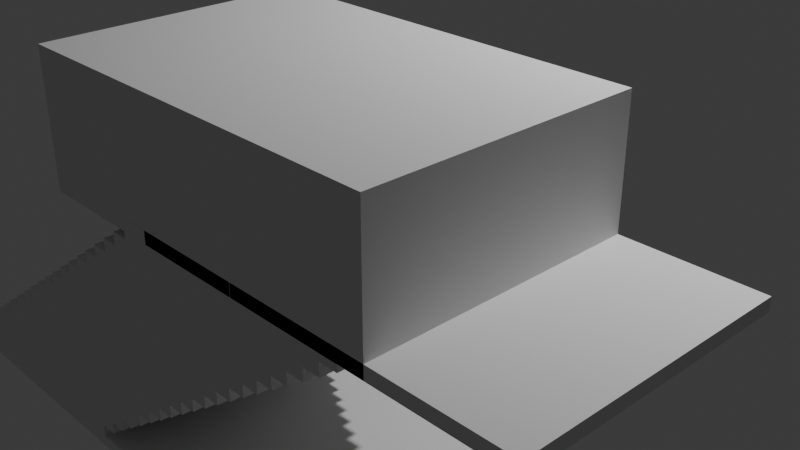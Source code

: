 # Source: Stairs.blend  (saved by Blender 4.0.36; exported with 4.5.12 LTS)
import bpy
from mathutils import Matrix  # noqa: F401  (used for matrix-valued properties, if any)

bpy.ops.wm.read_factory_settings(use_empty=True)
scene = bpy.context.scene
scene.name = 'Scene'

# ---- collections
col_collection = bpy.data.collections.new('Collection'); scene.collection.children.link(col_collection)

# ---- world
world_world = bpy.data.worlds.new('World'); scene.world = world_world
world_world.use_nodes = True; world_world.node_tree.nodes.clear()
_N = world_world.node_tree.nodes; _L = world_world.node_tree.links
n0 = _N.new('ShaderNodeOutputWorld'); n0.name = 'World Output'; n0.location = (300, 300)
n1 = _N.new('ShaderNodeBackground'); n1.name = 'Background'; n1.location = (10, 300)
n1.inputs[0].default_value = (0.05088, 0.05088, 0.05088, 1.0)
_L.new(n1.outputs[0], n0.inputs[0])
n0.is_active_output = True
world_world.color = (0.05088, 0.05088, 0.05088)
world_world.use_sun_shadow = False
world_world.sun_shadow_jitter_overblur = 0.0

# ---- cameras
cam_camera = bpy.data.cameras.new('Camera')
cam_camera.clip_end = 100.0
cam_camera.ortho_scale = 7.314

# ---- lights
light_light = bpy.data.lights.new('Light', 'POINT')
light_light.transmission_factor = 0.0
light_light.use_soft_falloff = False
light_light.energy = 1000.0
light_light.shadow_soft_size = 0.1
light_light.shadow_maximum_resolution = 0.006
light_light.use_absolute_resolution = True

# ---- meshes
me_plane_014 = bpy.data.meshes.new('Plane.014')
me_plane_014.from_pydata([(-1.0, -1.0, 0.0), (1.0, -1.0, 0.0), (-1.0, 1.0, 0.0), (1.0, 1.0, 0.0), (-1.0, -1.0, -0.09738), (1.0, -1.0, -0.09738), (-1.0, 1.0, -0.09738), (1.0, 1.0, -0.09738), (-1.093, 1.0, 0.0), (-1.093, -1.0, 0.0), (-1.093, 1.0, -0.09738), (-1.093, -1.0, -0.09738), (-2.093, 1.0, 0.0), (-2.093, -1.0, 0.0), (-2.093, 1.0, -0.09738), (-2.093, -1.0, -0.09738), (-1.0, -1.0, -2.0), (1.0, -1.0, -2.0), (-1.0, 1.0, -2.0), (1.0, 1.0, -2.0), (-1.0, -1.0, -2.097), (1.0, -1.0, -2.097), (-1.0, 1.0, -2.097), (1.0, 1.0, -2.097), (-3.0, -1.0, -2.0), (-1.0, -1.0, -2.0), (-3.0, 1.0, -2.0), (-1.0, 1.0, -2.0), (-3.0, -1.0, -2.097), (-1.0, -1.0, -2.097), (-3.0, 1.0, -2.097), (-1.0, 1.0, -2.097), (-2.093, 1.0, 0.0), (-2.093, -1.0, 0.0), (-2.093, 1.0, -0.09738), (-2.093, -1.0, -0.09738), (-2.093, 1.0, 0.0), (-2.093, -1.0, 0.0), (-2.093, 1.0, -0.09738), (-2.093, -1.0, -0.09738), (-1.95, 1.0, 0.0), (-1.95, -1.0, 0.0), (-1.95, 1.0, -0.09738), (-1.95, -1.0, -0.09738), (-1.096, 1.0, 0.0), (-1.096, -1.0, 0.0), (-1.096, 1.0, -0.09738), (-1.096, -1.0, -0.09738), (-1.95, -1.004, 0.0), (-1.95, -1.004, -0.09738), (-1.95, 1.0, 0.0), (-1.95, 1.0, -0.09738), (-1.95, -1.004, 0.0), (-1.95, -1.004, -0.09738), (-1.95, 1.0, 0.0), (-1.95, 1.0, -0.09738), (-1.95, -1.004, 0.0), (-1.95, -1.004, -0.09738), (-2.1, 1.0, 0.0), (-2.1, 1.0, -0.09738), (-2.1, -1.004, 0.0), (-2.1, -1.004, -0.09738)], [(32, 36), (33, 37), (42, 38)], [(0, 2, 3, 1), (4, 5, 7, 6), (3, 2, 6, 7), (0, 1, 5, 4), (1, 3, 7, 5), (6, 2, 8, 10), (4, 6, 10, 11), (2, 0, 9, 8), (0, 4, 11, 9), (13, 15, 35, 33), (11, 10, 14, 15), (16, 18, 19, 17), (20, 21, 23, 22), (19, 18, 22, 23), (16, 17, 21, 20), (17, 19, 23, 21), (18, 16, 20, 22), (24, 26, 27, 25), (28, 29, 31, 30), (27, 26, 30, 31), (24, 25, 29, 28), (25, 27, 31, 29), (26, 24, 28, 30), (15, 14, 34, 35), (14, 12, 32, 34), (12, 13, 33, 32), (35, 34, 38, 39), (41, 43, 47, 45), (44, 45, 47, 46), (43, 42, 46, 47), (42, 40, 44, 46), (40, 41, 45, 44), (48, 40, 50, 52), (52, 50, 54, 56), (42, 49, 53, 51), (40, 42, 51, 50), (49, 48, 52, 53), (56, 54, 58, 60), (50, 51, 55, 54), (51, 53, 57, 55), (53, 52, 56, 57), (58, 59, 61, 60), (54, 55, 59, 58), (55, 57, 61, 59), (57, 56, 60, 61)])
_uv = me_plane_014.uv_layers.new(name='UVMap')
_uv.uv.foreach_set('vector', [0.0, 0.0, 0.0, 1.0, 1.0, 1.0, 1.0, 0.0, 0.0, 0.0, 1.0, 0.0, 1.0, 1.0, 0.0, 1.0, 1.0, 1.0, 0.0, 1.0, 0.0, 1.0, 1.0, 1.0, 0.0, 0.0, 1.0, 0.0, 1.0, 0.0, 0.0, 0.0, 1.0, 0.0, 1.0, 1.0, 1.0, 1.0, 1.0, 0.0, 0.0, 1.0, 0.0, 1.0, 0.0, 1.0, 0.0, 1.0, 0.0, 0.0, 0.0, 1.0, 0.0, 1.0, 0.0, 0.0, 0.0, 1.0, 0.0, 0.0, 0.0, 0.0, 0.0, 1.0, 0.0, 0.0, 0.0, 0.0, 0.0, 0.0, 0.0, 0.0, 0.0, 0.0, 0.0, 0.0, 0.0, 0.0, 0.0, 0.0, 0.0, 0.0, 0.0, 1.0, 0.0, 1.0, 0.0, 0.0, 0.0, 0.0, 0.0, 1.0, 1.0, 1.0, 1.0, 0.0, 0.0, 0.0, 1.0, 0.0, 1.0, 1.0, 0.0, 1.0, 1.0, 1.0, 0.0, 1.0, 0.0, 1.0, 1.0, 1.0, 0.0, 0.0, 1.0, 0.0, 1.0, 0.0, 0.0, 0.0, 1.0, 0.0, 1.0, 1.0, 1.0, 1.0, 1.0, 0.0, 0.0, 1.0, 0.0, 0.0, 0.0, 0.0, 0.0, 1.0, 0.0, 0.0, 0.0, 1.0, 1.0, 1.0, 1.0, 0.0, 0.0, 0.0, 1.0, 0.0, 1.0, 1.0, 0.0, 1.0, 1.0, 1.0, 0.0, 1.0, 0.0, 1.0, 1.0, 1.0, 0.0, 0.0, 1.0, 0.0, 1.0, 0.0, 0.0, 0.0, 1.0, 0.0, 1.0, 1.0, 1.0, 1.0, 1.0, 0.0, 0.0, 1.0, 0.0, 0.0, 0.0, 0.0, 0.0, 1.0, 0.0, 0.0, 0.0, 1.0, 0.0, 1.0, 0.0, 0.0, 0.0, 1.0, 0.0, 1.0, 0.0, 1.0, 0.0, 1.0, 0.0, 1.0, 0.0, 0.0, 0.0, 0.0, 0.0, 1.0, 0.0, 0.0, 0.0, 1.0, 0.0, 1.0, 0.0, 0.0, 0.0, 0.0, 0.0, 0.0, 0.0, 0.0, 0.0, 0.0, 0.0, 1.0, 0.0, 0.0, 0.0, 0.0, 0.0, 1.0, 0.0, 0.0, 0.0, 1.0, 0.0, 1.0, 0.0, 0.0, 0.0, 0.0, 0.0, 0.0, 0.0, 0.0, 0.0, 0.0, 0.0, 0.0, 0.0, 0.0, 0.0, 0.0, 0.0, 0.0, 0.0, 0.0, 0.0, 0.0, 0.0, 0.0, 0.0, 0.0, 0.0, 0.0, 0.0, 0.0, 0.0, 0.0, 0.0, 0.0, 0.0, 0.0, 0.0, 0.0, 0.0, 0.0, 0.0, 0.0, 0.0, 0.0, 0.0, 0.0, 0.0, 0.0, 0.0, 0.0, 0.0, 0.0, 0.0, 0.0, 0.0, 0.0, 0.0, 0.0, 0.0, 0.0, 0.0, 0.0, 0.0, 0.0, 0.0, 0.0, 0.0, 0.0, 0.0, 0.0, 0.0, 0.0, 0.0, 0.0, 0.0, 0.0, 0.0, 0.0, 0.0, 0.0, 0.0, 0.0, 0.0, 0.0, 0.0, 0.0, 0.0, 0.0, 0.0, 0.0, 0.0, 0.0, 0.0, 0.0, 0.0, 0.0, 0.0, 0.0, 0.0, 0.0, 0.0, 0.0, 0.0, 0.0, 0.0, 0.0, 0.0, 0.0, 0.0, 0.0, 0.0, 0.0, 0.0, 0.0, 0.0, 0.0, 0.0, 0.0, 0.0, 0.0, 0.0, 0.0])
me_plane_014.update()
me_plane_016 = bpy.data.meshes.new('Plane.016')
me_plane_016.from_pydata([(-1.0, -1.0, 0.0), (1.0, -1.0, 0.0), (-1.0, 1.0, 0.0), (1.0, 1.0, 0.0), (-1.0, -1.0, -0.09738), (1.0, -1.0, -0.09738), (-1.0, 1.0, -0.09738), (1.0, 1.0, -0.09738), (1.0, 1.0, 0.0), (-1.0, 1.0, 0.0), (1.0, 1.0, -0.09738), (-1.0, 1.0, -0.09738), (1.0, -1.0, 0.0), (1.0, 1.0, 0.0), (1.0, -1.0, -0.09738), (1.0, 1.0, -0.09738)], [], [(0, 2, 3, 1), (4, 5, 7, 6), (7, 3, 8, 10), (0, 1, 5, 4), (7, 5, 14, 15), (2, 0, 4, 6), (8, 9, 11, 10), (6, 7, 10, 11), (3, 2, 9, 8), (2, 6, 11, 9), (12, 13, 15, 14), (1, 3, 13, 12), (3, 7, 15, 13), (5, 1, 12, 14)])
_uv = me_plane_016.uv_layers.new(name='UVMap')
_uv.uv.foreach_set('vector', [0.0, 0.0, 0.0, 1.0, 1.0, 1.0, 1.0, 0.0, 0.0, 0.0, 1.0, 0.0, 1.0, 1.0, 0.0, 1.0, 1.0, 1.0, 1.0, 1.0, 1.0, 1.0, 1.0, 1.0, 0.0, 0.0, 1.0, 0.0, 1.0, 0.0, 0.0, 0.0, 1.0, 1.0, 1.0, 0.0, 1.0, 0.0, 1.0, 1.0, 0.0, 1.0, 0.0, 0.0, 0.0, 0.0, 0.0, 1.0, 1.0, 1.0, 0.0, 1.0, 0.0, 1.0, 1.0, 1.0, 0.0, 1.0, 1.0, 1.0, 1.0, 1.0, 0.0, 1.0, 1.0, 1.0, 0.0, 1.0, 0.0, 1.0, 1.0, 1.0, 0.0, 1.0, 0.0, 1.0, 0.0, 1.0, 0.0, 1.0, 1.0, 0.0, 1.0, 1.0, 1.0, 1.0, 1.0, 0.0, 1.0, 0.0, 1.0, 1.0, 1.0, 1.0, 1.0, 0.0, 1.0, 1.0, 1.0, 1.0, 1.0, 1.0, 1.0, 1.0, 1.0, 0.0, 1.0, 0.0, 1.0, 0.0, 1.0, 0.0])
me_plane_016.update()
me_plane_017 = bpy.data.meshes.new('Plane.017')
me_plane_017.from_pydata([(-1.0, -1.0, 0.0), (1.0, -1.0, 0.0), (-1.0, 1.0, 0.0), (1.0, 1.0, 0.0), (-1.0, 1.0, 1.0), (-1.0, -1.0, 1.0), (1.0, -1.0, 1.0), (1.0, 1.0, 1.0), (-2.0, 1.0, 0.0), (-2.0, -1.0, 0.0), (-2.0, 1.0, 1.0), (-2.0, -1.0, 1.0)], [], [(0, 2, 3, 1), (5, 6, 7, 4), (2, 0, 9, 8), (3, 2, 4, 7), (0, 1, 6, 5), (1, 3, 7, 6), (8, 9, 11, 10), (4, 2, 8, 10), (0, 5, 11, 9), (5, 4, 10, 11)])
_uv = me_plane_017.uv_layers.new(name='UVMap')
_uv.uv.foreach_set('vector', [0.0, 0.0, 0.0, 1.0, 1.0, 1.0, 1.0, 0.0, 0.0, 0.0, 1.0, 0.0, 1.0, 1.0, 0.0, 1.0, 0.0, 1.0, 0.0, 0.0, 0.0, 0.0, 0.0, 1.0, 1.0, 1.0, 0.0, 1.0, 0.0, 1.0, 1.0, 1.0, 0.0, 0.0, 1.0, 0.0, 1.0, 0.0, 0.0, 0.0, 1.0, 0.0, 1.0, 1.0, 1.0, 1.0, 1.0, 0.0, 0.0, 1.0, 0.0, 0.0, 0.0, 0.0, 0.0, 1.0, 0.0, 1.0, 0.0, 1.0, 0.0, 1.0, 0.0, 1.0, 0.0, 0.0, 0.0, 0.0, 0.0, 0.0, 0.0, 0.0, 0.0, 0.0, 0.0, 1.0, 0.0, 1.0, 0.0, 0.0])
me_plane_017.update()

# ---- objects
ob_light = bpy.data.objects.new('Light', light_light)
ob_camera = bpy.data.objects.new('Camera', cam_camera)
ob_plane_011 = bpy.data.objects.new('Plane.011', me_plane_014)
ob_plane_002 = bpy.data.objects.new('Plane.002', me_plane_016)
ob_plane = bpy.data.objects.new('Plane', me_plane_017)

# ---- transforms, parenting, visibility, modifiers, constraints
ob_light.location = (4.076, 1.005, 5.904)
ob_light.rotation_euler = (0.6503, 0.05522, 1.866)
ob_light.lock_rotations_4d = False
ob_light.empty_display_type = 'ARROWS'
ob_light.color = (0.0, 0.0, 0.0, 0.0)
ob_light.lineart.crease_threshold = 0.0
ob_camera.location = (7.359, -6.926, 4.958)
ob_camera.rotation_euler = (1.109, 0.0, 0.8149)
ob_camera.lock_rotations_4d = False
ob_camera.empty_display_type = 'ARROWS'
ob_camera.color = (0.0, 0.0, 0.0, 0.0)
ob_camera.display_type = 'WIRE'
ob_camera.lineart.crease_threshold = 0.0
ob_plane_011.location = (4.0, -3.0, 2.0)
ob_plane_002.location = (0.0, -3.0, 0.0)
_m = ob_plane_002.modifiers.new('Array', 'ARRAY')
_m.count = 22
_m.relative_offset_displace = (0.07, 0.0, 1.0)
_m = ob_plane_002.modifiers.new('Boolean', 'BOOLEAN')
_m.object = ob_plane
ob_plane.location = (3.0, -3.0, 1.905)
_m = ob_plane.modifiers.new('Boolean', 'BOOLEAN')

# ---- collection membership
col_collection.objects.link(ob_light)
col_collection.objects.link(ob_camera)
col_collection.objects.link(ob_plane_011)
col_collection.objects.link(ob_plane_002)
col_collection.objects.link(ob_plane)

# ---- scene / render settings (as saved in the file)
scene.camera = ob_camera
scene.frame_start = 1; scene.frame_end = 250; scene.frame_set(1)
scene.render.engine = 'BLENDER_EEVEE_NEXT'
scene.cycles.sampling_pattern = 'TABULATED_SOBOL'
bpy.context.view_layer.update()
